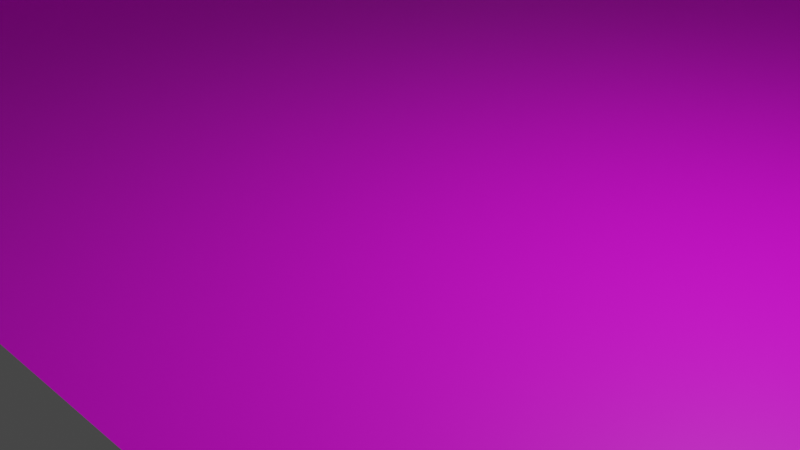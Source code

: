 # Source: left_right_5x5_parkingSpace_model.blend  (saved by Blender 2.93.21; exported with 4.5.12 LTS)
import bpy
from mathutils import Matrix  # noqa: F401  (used for matrix-valued properties, if any)

bpy.ops.wm.read_factory_settings(use_empty=True)
scene = bpy.context.scene
scene.name = 'Scene'

# ---- collections
col_collection = bpy.data.collections.new('Collection'); scene.collection.children.link(col_collection)

# ---- images (referenced by path relative to the original .blend; pixels are not part of the script)
import os
ASSET_DIR = os.environ.get("B2B_ASSET_DIR", "")  # directory of the original .blend (textures are referenced by path, not embedded)
HERE = os.path.dirname(os.path.abspath(__file__))  # packed textures are extracted next to this script under _unpacked/

def load_image(name, relpath, width, height, colorspace="sRGB"):
    """Load a texture the original file referenced (path relative to the .blend, or extracted next to this script)."""
    p = next((c for c in (os.path.join(HERE, relpath), os.path.join(ASSET_DIR, relpath)) if relpath and os.path.exists(c)), "")
    if p:
        img = bpy.data.images.load(p, check_existing=True)
        img.name = name
    else:  # same state as the original file: an image datablock whose file is absent (Cycles renders it pink)
        img = bpy.data.images.new(name, width, height)
        img.source = "FILE"
        img.filepath = "//" + (relpath or name)
    img.colorspace_settings.name = colorspace
    return img
img_left_right_5x5_parking_ground_3_drawio_png = load_image('left_right_5x5_parking_ground_3.drawio.png', 'left_right_5x5_parking_ground_3.drawio.png', 1024, 1024, 'sRGB')

# ---- materials (node trees are filled in below, after node groups)
mat_x = bpy.data.materials.new('材质')
mat_x.use_transparent_shadow = False

# ---- material node trees
mat_x.use_nodes = True; mat_x.node_tree.nodes.clear()
_N = mat_x.node_tree.nodes; _L = mat_x.node_tree.links
n0 = _N.new('ShaderNodeBsdfPrincipled'); n0.name = 'Principled BSDF'; n0.location = (10, 300)
n0.distribution = 'GGX'
n0.subsurface_method = 'BURLEY'
n0.inputs[3].default_value = 1.45
n0.inputs[27].default_value = (0.0, 0.0, 0.0, 1.0)
n0.inputs[28].default_value = 1.0
n1 = _N.new('ShaderNodeOutputMaterial'); n1.name = 'Material Output'; n1.location = (300, 300)
n2 = _N.new('ShaderNodeTexImage'); n2.name = '图像纹理'; n2.location = (-280, 260)
n2.image = img_left_right_5x5_parking_ground_3_drawio_png
_L.new(n0.outputs[0], n1.inputs[0])
_L.new(n2.outputs[0], n0.inputs[0])
n1.is_active_output = True

# ---- world
world_world = bpy.data.worlds.new('World'); scene.world = world_world
world_world.use_nodes = True; world_world.node_tree.nodes.clear()
_N = world_world.node_tree.nodes; _L = world_world.node_tree.links
n0 = _N.new('ShaderNodeOutputWorld'); n0.name = 'World Output'; n0.location = (300, 300)
n1 = _N.new('ShaderNodeBackground'); n1.name = 'Background'; n1.location = (10, 300)
n1.inputs[0].default_value = (0.05088, 0.05088, 0.05088, 1.0)
_L.new(n1.outputs[0], n0.inputs[0])
n0.is_active_output = True
world_world.color = (0.05088, 0.05088, 0.05088)
world_world.use_sun_shadow = False
world_world.sun_shadow_jitter_overblur = 0.0

# ---- cameras
cam_camera = bpy.data.cameras.new('Camera')
cam_camera.clip_end = 100.0
cam_camera.ortho_scale = 7.314

# ---- lights
light_light = bpy.data.lights.new('Light', 'POINT')
light_light.transmission_factor = 0.0
light_light.energy = 1000.0
light_light.shadow_soft_size = 0.1
light_light.shadow_maximum_resolution = 0.006
light_light.use_absolute_resolution = True

# ---- meshes
me_x = bpy.data.meshes.new('平面')
me_x.from_pydata([(-1.0, -1.0, 0.0), (1.0, -1.0, 0.0), (-1.0, 1.0, 0.0), (1.0, 1.0, 0.0), (-1.0, -1.0, 4.0), (1.0, -1.0, 4.0), (-1.0, 1.0, 4.0), (1.0, 1.0, 4.0)], [], [(0, 1, 3, 2), (2, 3, 7, 6), (3, 1, 5, 7), (0, 2, 6, 4)])
_uv = me_x.uv_layers.new(name='UV 贴图')
_uv.uv.foreach_set('vector', [0.0, 0.0, 1.0, 0.0, 1.0, 1.0, 0.0, 1.0, 0.0, 1.0, 1.0, 1.0, 1.0, 1.0, 0.0, 1.0, 1.0, 1.0, 1.0, 0.0, 1.0, 0.0, 1.0, 1.0, 0.0, 0.0, 0.0, 1.0, 0.0, 1.0, 0.0, 0.0])
me_x.materials.append(mat_x)
me_x.use_remesh_fix_poles = True
me_x.use_remesh_preserve_attributes = False
me_x.update()

# ---- objects
ob_light = bpy.data.objects.new('Light', light_light)
ob_camera = bpy.data.objects.new('Camera', cam_camera)
ob_x = bpy.data.objects.new('平面', me_x)

# ---- transforms, parenting, visibility, modifiers, constraints
ob_light.location = (4.076, 1.005, 5.904)
ob_light.rotation_euler = (0.6503, 0.05522, 1.866)
ob_light.lock_rotations_4d = False
ob_light.empty_display_type = 'ARROWS'
ob_light.color = (0.0, 0.0, 0.0, 0.0)
ob_light.lineart.crease_threshold = 0.0
ob_camera.location = (7.359, -6.926, 4.958)
ob_camera.rotation_euler = (1.109, 0.0, 0.8149)
ob_camera.lock_rotations_4d = False
ob_camera.empty_display_type = 'ARROWS'
ob_camera.color = (0.0, 0.0, 0.0, 0.0)
ob_camera.display_type = 'WIRE'
ob_camera.lineart.crease_threshold = 0.0
ob_x.location = (0.0, 6.0, 0.0)
ob_x.scale = (14.0, 10.0, 1.0)
ob_x.lock_location = (True, True, True)

# ---- collection membership
col_collection.objects.link(ob_light)
col_collection.objects.link(ob_camera)
col_collection.objects.link(ob_x)

# ---- scene / render settings (as saved in the file)
scene.camera = ob_camera
scene.frame_start = 1; scene.frame_end = 250; scene.frame_set(250)
scene.render.engine = 'BLENDER_EEVEE_NEXT'
scene.cycles.use_denoising = False
scene.cycles.samples = 128
scene.cycles.sampling_pattern = 'TABULATED_SOBOL'
scene.cycles.use_adaptive_sampling = False
scene.cycles.use_light_tree = False
scene.view_settings.view_transform = 'Filmic'
bpy.context.view_layer.update()
